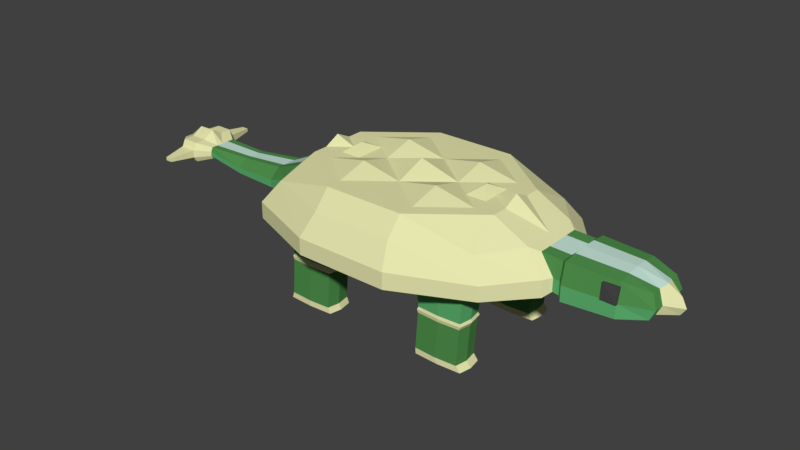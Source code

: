 # Source: Dinosaur_LH_Bone.blend  (saved by Blender 2.78.0; exported with 4.5.12 LTS)
import bpy
from mathutils import Matrix  # noqa: F401  (used for matrix-valued properties, if any)

bpy.ops.wm.read_factory_settings(use_empty=True)
scene = bpy.context.scene
scene.name = 'Scene'

# ---- collections
col_collection_1 = bpy.data.collections.new('Collection 1'); scene.collection.children.link(col_collection_1)

# ---- materials (node trees are filled in below, after node groups)
mat_bone_large_herbivore_bone = bpy.data.materials.new('Bone Large Herbivore Bone')
mat_bone_large_herbivore_bone.alpha_threshold = 0.0
mat_bone_large_herbivore_bone.use_transparent_shadow = False
mat_bone_large_herbivore_bone.diffuse_color = (0.8, 0.8, 0.432, 1.0)
mat_bone_large_herbivore_bone.roughness = 0.5
mat_bone_large_herbivore_bone.specular_intensity = 1.0
mat_green_hide_large_herbivore_bone = bpy.data.materials.new('Green Hide Large Herbivore Bone')
mat_green_hide_large_herbivore_bone.alpha_threshold = 0.0
mat_green_hide_large_herbivore_bone.use_transparent_shadow = False
mat_green_hide_large_herbivore_bone.diffuse_color = (0.08086, 0.281, 0.07478, 1.0)
mat_green_hide_large_herbivore_bone.roughness = 0.5
mat_green_hide_large_herbivore_bone.specular_intensity = 0.1
mat_green_hide_large_herbivore_bone.line_color = (0.0, 0.0, 0.0, 1.0)
mat_eyes_large_herbivore_bone = bpy.data.materials.new('Eyes Large Herbivore Bone')
mat_eyes_large_herbivore_bone.alpha_threshold = 0.0
mat_eyes_large_herbivore_bone.use_transparent_shadow = False
mat_eyes_large_herbivore_bone.diffuse_color = (0.06072, 0.06072, 0.06072, 1.0)
mat_eyes_large_herbivore_bone.roughness = 0.5
mat_paler_hide_large_herbivore_bone = bpy.data.materials.new('Paler Hide Large Herbivore Bone')
mat_paler_hide_large_herbivore_bone.alpha_threshold = 0.0
mat_paler_hide_large_herbivore_bone.use_transparent_shadow = False
mat_paler_hide_large_herbivore_bone.diffuse_color = (0.1126, 0.448, 0.1624, 1.0)
mat_paler_hide_large_herbivore_bone.roughness = 0.5
mat_paler_hide_large_herbivore_bone.specular_intensity = 0.1
mat_underbelly_stripe_small_herbivore = bpy.data.materials.new('Underbelly Stripe Small Herbivore')
mat_underbelly_stripe_small_herbivore.alpha_threshold = 0.0
mat_underbelly_stripe_small_herbivore.use_transparent_shadow = False
mat_underbelly_stripe_small_herbivore.diffuse_color = (0.5825, 0.8, 0.7083, 1.0)
mat_underbelly_stripe_small_herbivore.roughness = 0.5
mat_underbelly_stripe_small_herbivore.specular_intensity = 0.1

# ---- material node trees

# ---- world
world_world = bpy.data.worlds.new('World'); scene.world = world_world
world_world.color = (0.05088, 0.05088, 0.05088)
world_world.use_sun_shadow = False
world_world.sun_shadow_jitter_overblur = 0.0
world_world.cycles.sampling_method = 'MANUAL'

# ---- meshes
me_cube_003 = bpy.data.meshes.new('Cube.003')
me_cube_003.from_pydata([(-5.413, -3.811, 1.994), (-5.915, -3.828, 4.352), (-5.413, 3.811, 1.994), (-5.915, 3.828, 4.352), (5.413, -3.811, 1.994), (5.882, -3.706, 4.219), (5.413, 3.811, 1.994), (5.882, 3.706, 4.219), (-5.413, 2.233, 1.994), (-5.413, -2.233, 1.994), (-6.655, -1.733, 4.352), (-6.655, 1.733, 4.352), (5.413, -2.233, 1.994), (5.413, 2.233, 1.994), (7.433, 1.733, 4.352), (7.433, -1.733, 4.352), (2.718, 3.811, 1.994), (-2.718, 3.811, 1.994), (-2.218, 5.198, 4.352), (2.218, 5.198, 4.352), (-2.718, -3.811, 1.994), (2.718, -3.811, 1.994), (2.218, -5.198, 4.352), (-2.218, -5.198, 4.352), (-2.218, 1.733, 5.798), (2.218, 1.733, 5.798), (-2.218, -1.733, 5.798), (2.218, -1.733, 5.798), (2.718, 2.233, 1.994), (-2.718, 2.233, 1.994), (2.718, -2.233, 1.994), (-2.718, -2.233, 1.994), (-6.74, -4.418, 2.255), (-6.74, -4.418, 3.162), (-6.74, 4.418, 3.162), (-6.74, 4.418, 2.255), (6.613, 4.277, 3.164), (6.613, 4.277, 2.359), (6.613, -4.277, 3.164), (6.613, -4.277, 2.359), (8.458, 2.0, 3.162), (8.458, 2.0, 2.255), (8.458, -2.0, 3.162), (8.458, -2.0, 2.255), (-7.68, -2.0, 3.162), (-7.68, -2.0, 2.255), (-7.68, 2.0, 3.162), (-7.68, 2.0, 2.255), (2.56, -5.999, 3.162), (2.56, -5.999, 2.255), (-2.56, -5.999, 3.162), (-2.56, -5.999, 2.255), (-2.56, 5.999, 3.162), (-2.56, 5.999, 2.255), (2.56, 5.999, 3.162), (2.56, 5.999, 2.255), (-2.218, -3.465, 5.338), (2.218, 0.0, 5.338), (-4.437, 1.733, 5.338), (-2.218, 0.0, 5.338), (0.0, 1.733, 5.338), (2.218, 3.465, 5.338), (-4.437, -1.733, 5.338), (4.437, 1.733, 5.338), (-2.218, 3.465, 5.338), (0.0, -1.733, 5.338), (4.437, -1.733, 5.338), (2.218, -3.465, 5.338), (5.546, 1.733, 5.33), (-2.218, -4.332, 5.33), (-5.546, -1.733, 5.33), (-5.546, 1.733, 5.33), (2.218, -4.332, 5.33), (2.218, 4.332, 5.33), (5.546, -1.733, 5.33), (-2.218, 4.332, 5.33), (0.0, 8.225e-06, 5.973), (7.9, 1.372, 4.134), (7.9, -1.372, 4.134), (8.711, 1.583, 3.192), (8.711, 1.583, 2.474), (8.711, -1.583, 3.192), (8.711, -1.583, 2.474), (9.054, 1.372, 4.086), (9.054, -1.372, 4.086), (9.054, 1.583, 3.144), (9.054, 1.583, 2.426), (9.054, -1.583, 3.144), (9.054, -1.583, 2.426), (9.27, 1.585, 4.215), (9.27, -1.585, 4.215), (9.27, 1.83, 3.126), (9.27, 1.83, 2.296), (9.27, -1.83, 3.126), (9.27, -1.83, 2.296), (11.92, 1.455, 4.136), (11.92, -1.455, 4.136), (11.92, 1.68, 3.137), (11.92, 1.68, 2.375), (11.92, -1.68, 3.137), (11.92, -1.68, 2.375), (13.28, 1.038, 3.884), (13.28, -1.038, 3.884), (13.54, 1.198, 3.171), (13.28, 1.198, 2.628), (13.54, -1.198, 3.171), (13.28, -1.198, 2.628), (-6.655, 0.0, 1.74), (-6.655, 0.0, 4.352), (6.655, 0.0, 1.74), (7.433, 0.0, 4.352), (-2.218, 0.0, 1.74), (2.218, 0.0, 1.74), (-9.222, 1.413, 2.15), (-9.222, -1.413, 2.15), (8.458, 0.0, 2.255), (-5.546, 0.0, 5.761), (5.546, 0.0, 5.761), (-4.437, 0.0, 5.338), (4.437, 0.0, 5.338), (7.9, 0.0, 4.134), (8.711, 0.0, 2.474), (9.054, 0.0, 4.086), (9.054, 0.0, 2.426), (9.27, 0.0, 4.332), (9.27, 0.0, 2.296), (11.92, 0.0, 4.253), (11.92, 0.0, 2.375), (14.11, 0.0, 3.549), (14.11, 0.0, 2.65), (14.37, 0.0, 3.039), (-6.655, 0.8664, 4.352), (6.655, 0.8664, 1.74), (-9.222, 0.787, 3.117), (-9.222, 0.3935, 3.117), (-3.328, -0.8664, 5.338), (3.328, -0.8664, 5.338), (5.546, 0.8664, 5.33), (-4.437, 0.8664, 5.338), (-6.655, 0.8664, 1.74), (7.433, 0.8664, 4.352), (-2.218, 0.8664, 1.74), (2.218, 0.8664, 1.74), (8.458, 0.9998, 2.255), (-5.546, 0.8664, 5.33), (4.437, 0.8664, 5.338), (7.9, 0.6858, 4.134), (8.711, 0.7914, 2.474), (9.054, 0.6858, 4.086), (9.054, 0.7914, 2.426), (9.27, 0.7927, 4.294), (9.27, 0.9148, 2.296), (11.92, 0.7277, 4.215), (11.92, 0.8398, 2.375), (13.28, 0.519, 3.884), (13.28, 0.5989, 2.628), (13.54, 0.5989, 3.171), (-6.655, -0.8664, 1.74), (7.433, -0.8664, 4.352), (-2.218, -0.8664, 1.74), (2.218, -0.8664, 1.74), (8.458, -0.9998, 2.255), (-3.328, 0.8664, 5.338), (3.328, 0.8664, 5.338), (-5.546, -0.8664, 5.33), (4.437, -0.8664, 5.338), (7.9, -0.6858, 4.134), (8.711, -0.7914, 2.474), (9.054, -0.6858, 4.086), (9.054, -0.7914, 2.426), (9.27, -0.7927, 4.294), (9.27, -0.9148, 2.296), (11.92, -0.7277, 4.215), (11.92, -0.8398, 2.375), (13.28, -0.519, 3.884), (13.28, -0.5989, 2.628), (13.54, -0.5989, 3.171), (-6.655, -0.8664, 4.352), (6.655, -0.8664, 1.74), (-9.222, -0.787, 2.029), (-9.222, -0.3935, 2.029), (5.546, -0.8664, 5.33), (-4.437, -0.8664, 5.338), (3.882, 0.0, 5.77), (-3.882, 0.0, 5.77), (13.45, 0.0, 3.96), (13.33, 0.0, 2.537), (-6.7, -0.7912, 2.096), (-6.7, -1.582, 2.096), (-6.7, 0.7912, 4.25), (-6.7, 1.582, 4.25), (-7.636, -1.826, 2.335), (-7.636, 1.826, 2.335), (-6.7, 1.582, 2.096), (-6.7, -1.582, 4.25), (-7.636, -1.826, 3.163), (-7.636, 1.826, 3.163), (-11.95, 1.122, 2.054), (-11.95, -0.3125, 1.958), (-6.7, 0.7912, 2.096), (-6.7, 0.0, 2.096), (-6.7, -0.7912, 4.25), (-6.7, 0.0, 4.25), (-11.95, 0.625, 2.822), (-11.95, 0.3125, 2.822), (-11.95, -0.625, 1.958), (-11.95, -1.122, 2.054), (-9.222, 0.787, 2.029), (-9.222, -0.787, 3.117), (-9.222, -1.413, 2.568), (-9.222, 1.413, 2.568), (-14.58, 0.8797, 2.29), (-14.58, -0.8797, 2.29), (-9.222, 0.3935, 2.029), (-9.222, 4.8e-09, 2.029), (-9.222, -0.3935, 3.117), (-9.222, 4.8e-09, 3.117), (-14.58, 0.7623, 2.784), (-14.58, 0.3811, 2.784), (-14.58, -0.7623, 2.106), (-14.58, -0.3811, 2.106), (-11.95, 0.625, 1.958), (-11.95, -0.625, 2.822), (-11.95, -1.122, 2.386), (-11.95, 1.122, 2.386), (-11.95, 0.3125, 1.958), (-11.95, 3.813e-09, 1.958), (-11.95, -0.3125, 2.822), (-11.95, 3.813e-09, 2.822), (-14.58, 0.7623, 2.106), (-14.58, -0.7623, 2.784), (-14.58, -0.8797, 2.55), (-14.58, 0.8797, 2.55), (-16.31, 1.481, 2.184), (-16.31, -0.6416, 1.875), (-14.58, 0.3811, 2.106), (-14.58, 4.65e-09, 2.106), (-14.58, -0.3811, 2.784), (-14.58, 4.65e-09, 2.784), (-16.31, 1.283, 3.015), (-16.31, 0.6416, 3.015), (-16.31, -1.283, 1.875), (-16.31, -1.481, 2.184), (-15.38, -1.481, 2.184), (-15.38, -1.283, 1.875), (-15.38, 0.6416, 3.015), (-15.38, 1.283, 3.015), (-15.38, -0.6416, 1.875), (-15.38, 1.481, 2.184), (-15.38, 1.283, 1.875), (-15.38, -1.283, 3.015), (-15.38, -1.481, 2.622), (-15.38, 1.481, 2.622), (-17.14, 0.6456, 2.331), (-17.14, -0.6456, 2.331), (-15.38, 0.6416, 1.875), (-15.38, 7.827e-09, 1.875), (-15.38, -0.6416, 3.015), (-15.38, 7.827e-09, 3.391), (-17.14, 0.5594, 2.693), (-17.14, 0.2797, 2.693), (-17.14, -0.5594, 2.197), (-17.14, -0.2797, 2.197), (-16.31, 1.283, 1.875), (-16.31, -1.283, 3.015), (-16.31, -1.481, 2.622), (-16.31, 1.481, 2.622), (-16.31, 0.6416, 1.875), (-16.31, 7.827e-09, 1.875), (-16.31, -0.6416, 3.015), (-16.31, 7.827e-09, 3.391), (-17.14, 0.5594, 2.197), (-17.14, -0.5594, 2.693), (-17.14, -0.6456, 2.522), (-17.14, 0.6456, 2.522), (-17.14, 0.3228, 2.331), (-17.14, 0.3228, 2.522), (-17.14, 0.2797, 2.197), (-17.14, 3.412e-09, 2.197), (-17.14, -0.2797, 2.693), (-17.14, 3.412e-09, 2.693), (-17.14, -0.3228, 2.331), (-17.14, 3.412e-09, 2.331), (-17.14, -0.3228, 2.522), (-17.14, 3.412e-09, 2.522), (-15.65, -2.923, 2.495), (-15.65, -2.923, 2.311), (-15.65, 2.923, 2.495), (-15.65, 2.923, 2.311), (-16.04, 2.923, 2.311), (-16.04, 2.923, 2.495), (-16.04, -2.923, 2.311), (-16.04, -2.923, 2.495), (-15.84, 0.6416, 3.015), (-15.84, -0.6416, 3.015), (-15.84, 0.0, 3.015), (6.655, 1.733, 1.74), (5.882, 3.706, 2.127), (2.218, 5.198, 1.74), (2.218, 1.733, 1.74), (2.218, -5.198, 1.74), (5.882, -3.706, 2.127), (6.655, -1.733, 1.74), (2.218, -1.733, 1.74), (-6.655, -1.733, 1.74), (-5.915, -3.828, 1.994), (-2.218, -1.733, 1.74), (-2.218, -5.198, 1.74), (-2.218, 5.198, 1.74), (-5.915, 3.828, 1.994), (-6.655, 1.733, 1.74), (-2.218, 1.733, 1.74), (5.548, -3.055, 1.994), (2.584, -3.055, 1.994), (4.066, -3.889, 1.994), (4.066, -2.154, 1.994), (2.584, 3.055, 1.994), (5.548, 3.055, 1.994), (4.066, 2.154, 1.994), (4.066, 3.889, 1.994), (-4.066, -3.889, 1.994), (-4.066, -2.154, 1.994), (-5.548, -3.055, 1.994), (-2.584, -3.055, 1.994), (-5.548, 3.055, 1.994), (-2.584, 3.055, 1.994), (-4.066, 3.889, 1.994), (-4.066, 2.154, 1.994), (5.4, 3.051, 0.4293), (5.279, 3.732, 0.4293), (4.066, 3.803, 0.4293), (2.853, 3.732, 0.4293), (4.066, 2.241, 0.4293), (2.853, 2.312, 0.4293), (2.732, 3.051, 0.4293), (4.066, -3.803, 0.4293), (5.279, -3.732, 0.4293), (5.4, -3.051, 0.4293), (5.279, -2.312, 0.4293), (4.066, -2.241, 0.4293), (2.853, -2.312, 0.4293), (2.732, -3.051, 0.4293), (2.853, -3.732, 0.4293), (-5.4, -3.051, 0.4293), (-5.279, -3.732, 0.4293), (-4.066, -2.241, 0.4293), (-5.279, -2.312, 0.4293), (-4.066, -3.803, 0.4293), (-2.853, -3.732, 0.4293), (-2.732, -3.051, 0.4293), (-4.066, 3.803, 0.4293), (-5.279, 3.732, 0.4293), (-5.4, 3.051, 0.4293), (-5.279, 2.312, 0.4293), (-4.066, 2.241, 0.4293), (-2.732, 3.051, 0.4293), (-2.853, 2.312, 0.4293), (2.825, 3.732, 0.09687), (5.279, 2.312, 0.4293), (4.038, 3.803, 0.09687), (-2.853, -2.312, 0.4293), (5.251, 3.732, 0.09687), (-2.853, 3.732, 0.4293), (5.372, 3.051, 0.09687), (5.467, 3.053, 0.2868), (5.339, 3.767, 0.2868), (4.066, 3.842, 0.2868), (2.793, 3.767, 0.2868), (4.066, 2.202, 0.2868), (2.793, 2.276, 0.2868), (2.665, 3.053, 0.2868), (4.066, -3.842, 0.2868), (5.339, -3.767, 0.2868), (5.467, -3.053, 0.2868), (5.339, -2.276, 0.2868), (4.066, -2.202, 0.2868), (2.793, -2.276, 0.2868), (2.665, -3.053, 0.2868), (2.793, -3.767, 0.2868), (-5.467, -3.053, 0.2868), (-5.339, -3.767, 0.2868), (-4.066, -2.202, 0.2868), (-5.339, -2.276, 0.2868), (-4.066, -3.842, 0.2868), (-2.793, -3.767, 0.2868), (-2.665, -3.053, 0.2868), (-4.066, 3.842, 0.2868), (-5.339, 3.767, 0.2868), (-5.467, 3.053, 0.2868), (-5.339, 2.276, 0.2868), (-4.066, 2.202, 0.2868), (-2.665, 3.053, 0.2868), (-2.793, 2.276, 0.2868), (5.339, 2.276, 0.2868), (-2.793, -2.276, 0.2868), (-2.793, 3.767, 0.2868), (4.038, 2.241, 0.09687), (2.825, 2.312, 0.09687), (2.704, 3.051, 0.09687), (4.038, -3.803, 0.09687), (5.251, -3.732, 0.09687), (5.372, -3.051, 0.09687), (5.251, -2.312, 0.09687), (4.038, -2.241, 0.09687), (2.825, -2.312, 0.09687), (2.704, -3.051, 0.09687), (2.825, -3.732, 0.09687), (-5.428, -3.051, 0.09687), (-5.306, -3.732, 0.09687), (-4.094, -2.241, 0.09687), (-5.306, -2.312, 0.09687), (-4.094, -3.803, 0.09687), (-2.881, -3.732, 0.09687), (-2.76, -3.051, 0.09687), (-4.094, 3.803, 0.09687), (-5.306, 3.732, 0.09687), (-5.428, 3.051, 0.09687), (-5.306, 2.312, 0.09687), (-4.094, 2.241, 0.09687), (-2.76, 3.051, 0.09687), (-2.881, 2.312, 0.09687), (2.702, 3.732, -2.24), (5.251, 2.312, 0.09687), (4.028, 3.803, -2.24), (-2.881, -2.312, 0.09687), (5.354, 3.732, -2.24), (-2.881, 3.732, 0.09687), (5.487, 3.051, -2.24), (5.23, 3.051, -1.927), (5.109, 3.732, -1.927), (3.896, 3.803, -1.927), (2.684, 3.732, -1.927), (3.896, 2.241, -1.927), (2.684, 2.312, -1.927), (2.562, 3.051, -1.927), (3.896, -3.803, -1.927), (5.109, -3.732, -1.927), (5.23, -3.051, -1.927), (5.109, -2.312, -1.927), (3.896, -2.241, -1.927), (2.684, -2.312, -1.927), (2.562, -3.051, -1.927), (2.684, -3.732, -1.927), (-5.569, -3.051, -1.927), (-5.448, -3.732, -1.927), (-4.235, -2.241, -1.927), (-5.448, -2.312, -1.927), (-4.235, -3.803, -1.927), (-3.023, -3.732, -1.927), (-2.902, -3.051, -1.927), (-4.235, 3.803, -1.927), (-5.448, 3.732, -1.927), (-5.569, 3.051, -1.927), (-5.448, 2.312, -1.927), (-4.235, 2.241, -1.927), (-2.902, 3.051, -1.927), (-3.023, 2.312, -1.927), (5.109, 2.312, -1.927), (-3.023, -2.312, -1.927), (-3.023, 3.732, -1.927), (4.028, 2.241, -2.24), (2.702, 2.312, -2.24), (2.57, 3.051, -2.24), (4.028, -3.803, -2.24), (5.354, -3.732, -2.24), (5.487, -3.051, -2.24), (5.354, -2.312, -2.24), (4.028, -2.241, -2.24), (2.702, -2.312, -2.24), (2.57, -3.051, -2.24), (2.702, -3.732, -2.24), (-5.683, -3.051, -2.24), (-5.551, -3.732, -2.24), (-4.225, -2.241, -2.24), (-5.551, -2.312, -2.24), (-4.225, -3.803, -2.24), (-2.898, -3.732, -2.24), (-2.766, -3.051, -2.24), (-4.225, 3.803, -2.24), (-5.551, 3.732, -2.24), (-5.683, 3.051, -2.24), (-5.551, 2.312, -2.24), (-4.225, 2.241, -2.24), (-2.766, 3.051, -2.24), (-2.898, 2.312, -2.24), (4.028, -3.051, -2.24), (5.354, 2.312, -2.24), (4.028, 3.051, -2.24), (-2.898, -2.312, -2.24), (-4.225, -3.051, -2.24), (-2.898, 3.732, -2.24), (-4.225, 3.051, -2.24), (11.98, 1.583, 3.927), (11.98, 1.764, 3.107), (11.98, -1.583, 3.927), (11.98, -1.764, 3.107), (11.16, 1.65, 3.927), (11.16, 1.764, 3.107), (11.16, -1.65, 3.927), (11.16, -1.764, 3.107)], [], [(46, 11, 3, 34), (54, 19, 7, 36), (42, 15, 5, 38), (50, 23, 1, 33), (316, 16, 331, 334), (26, 62, 56), (18, 3, 75), (24, 58, 162, 59), (327, 8, 353, 354), (160, 178, 302, 303), (36, 7, 14, 40), (158, 15, 78, 166), (33, 1, 10, 44), (157, 304, 188, 187), (157, 159, 306, 304), (159, 160, 303, 306), (31, 323, 349, 360), (308, 298, 299, 311), (158, 181, 74, 15), (25, 60, 57), (7, 68, 14), (19, 18, 75, 73), (15, 74, 5), (27, 65, 67), (8, 324, 352, 353), (306, 303, 300, 307), (38, 5, 22, 48), (48, 22, 23, 50), (34, 3, 18, 52), (52, 18, 19, 54), (308, 53, 55, 298), (53, 52, 54, 55), (309, 35, 53, 308), (35, 34, 52, 53), (300, 49, 51, 307), (49, 48, 50, 51), (301, 39, 49, 300), (39, 38, 48, 49), (44, 10, 194, 195), (139, 107, 200, 199), (305, 32, 45, 304), (32, 33, 44, 45), (178, 161, 43, 302), (143, 41, 80, 147), (297, 37, 41, 296), (37, 36, 40, 41), (307, 51, 32, 305), (51, 50, 33, 32), (302, 43, 39, 301), (43, 42, 38, 39), (298, 55, 37, 297), (55, 54, 36, 37), (310, 47, 35, 309), (47, 46, 34, 35), (80, 79, 85, 86), (56, 62, 70, 69), (67, 66, 27), (64, 58, 24), (63, 61, 25), (67, 65, 56), (56, 65, 26), (59, 135, 62, 26), (184, 162, 138), (61, 60, 25), (60, 64, 24), (66, 136, 57, 27), (57, 163, 63, 25), (72, 74, 66, 67), (72, 69, 23, 22), (75, 71, 58, 64), (68, 73, 61, 63), (73, 75, 64, 61), (144, 71, 11, 131), (137, 68, 63, 145), (69, 70, 1), (57, 65, 27), (65, 57, 76), (76, 57, 60), (60, 24, 59), (59, 26, 65), (65, 76, 59), (59, 76, 60), (56, 69, 72, 67), (182, 164, 70, 62), (61, 64, 60), (183, 145, 163), (81, 82, 88, 87), (15, 42, 81, 78), (40, 14, 77, 79), (42, 43, 82, 81), (41, 40, 79, 80), (85, 83, 89, 91), (84, 87, 93, 90), (166, 78, 84, 168), (147, 80, 86, 149), (78, 81, 87, 84), (79, 77, 83, 85), (170, 90, 96, 172), (92, 91, 97, 98), (87, 88, 94, 93), (86, 85, 91, 92), (168, 84, 90, 170), (149, 86, 92, 151), (99, 100, 106, 105), (97, 95, 101, 103), (151, 92, 98, 153), (90, 93, 99, 96), (91, 89, 95, 97), (93, 94, 100, 99), (176, 174, 102, 105), (175, 176, 105, 106), (98, 97, 103, 104), (172, 96, 102, 174), (153, 98, 104, 155), (96, 99, 105, 102), (173, 127, 186, 175), (152, 126, 185, 154), (155, 156, 130, 129), (156, 154, 128, 130), (171, 125, 127, 173), (169, 123, 125, 171), (148, 122, 124, 150), (150, 124, 126, 152), (167, 121, 123, 169), (146, 120, 122, 148), (138, 144, 118), (181, 119, 165), (164, 108, 177), (161, 115, 121, 167), (132, 143, 115, 109), (10, 177, 201, 194), (47, 310, 193, 192), (140, 137, 110), (141, 142, 112, 111), (139, 141, 111, 107), (304, 45, 191, 188), (140, 110, 120, 146), (142, 132, 109, 112), (299, 296, 132, 142), (14, 140, 146, 77), (310, 311, 141, 139), (311, 299, 142, 141), (14, 68, 137, 140), (296, 41, 143, 132), (58, 71, 144, 138), (77, 146, 148, 83), (89, 150, 152, 95), (83, 148, 150, 89), (103, 101, 154, 156), (104, 103, 156, 155), (95, 152, 154, 101), (127, 153, 155, 186), (125, 151, 153, 127), (123, 149, 151, 125), (121, 147, 149, 123), (165, 119, 145, 183), (117, 137, 119), (116, 144, 108), (182, 184, 138, 118), (115, 143, 147, 121), (310, 139, 199, 193), (46, 47, 192, 196), (108, 131, 189, 202), (62, 135, 182), (66, 165, 136), (131, 11, 190, 189), (11, 46, 196, 190), (107, 157, 187, 200), (43, 161, 167, 82), (70, 164, 177, 10), (74, 181, 165, 66), (82, 167, 169, 88), (88, 169, 171, 94), (94, 171, 173, 100), (100, 173, 175, 106), (126, 172, 174, 185), (129, 130, 176, 175), (130, 128, 174, 176), (122, 168, 170, 124), (124, 170, 172, 126), (120, 166, 168, 122), (136, 183, 163), (118, 116, 164), (135, 162, 184), (109, 115, 161, 178), (110, 181, 158), (111, 112, 160, 159), (107, 111, 159, 157), (110, 158, 166, 120), (112, 109, 178, 160), (185, 174, 128), (154, 185, 128), (175, 186, 129), (186, 155, 129), (195, 194, 208, 209), (201, 202, 216, 215), (192, 193, 207, 113), (194, 201, 215, 208), (199, 200, 214, 213), (202, 189, 134, 216), (188, 191, 114, 179), (200, 187, 180, 214), (189, 190, 133, 134), (187, 188, 179, 180), (196, 192, 113, 210), (190, 196, 210, 133), (45, 44, 195, 191), (177, 108, 202, 201), (207, 213, 225, 221), (114, 209, 223, 206), (134, 133, 203, 204), (180, 179, 205, 198), (209, 208, 222, 223), (215, 216, 228, 227), (179, 114, 206, 205), (113, 207, 221, 197), (208, 215, 227, 222), (213, 214, 226, 225), (216, 134, 204, 228), (214, 180, 198, 226), (191, 195, 209, 114), (193, 199, 213, 207), (203, 224, 232, 217), (221, 225, 235, 229), (206, 223, 231, 212), (204, 203, 217, 218), (223, 222, 230, 231), (198, 205, 219, 220), (227, 228, 238, 237), (197, 221, 229, 211), (222, 227, 237, 230), (225, 226, 236, 235), (228, 204, 218, 238), (226, 198, 220, 236), (133, 210, 224, 203), (210, 113, 197, 224), (231, 230, 250, 251), (237, 238, 258, 257), (220, 219, 244, 247), (211, 229, 249, 248), (230, 237, 257, 250), (235, 236, 256, 255), (238, 218, 245, 258), (236, 220, 247, 256), (218, 217, 246, 245), (232, 211, 248, 252), (219, 212, 243, 244), (217, 232, 252, 246), (224, 197, 211, 232), (205, 206, 212, 219), (248, 249, 263, 233), (250, 257, 294, 269, 264), (255, 256, 268, 267), (258, 245, 293), (247, 244, 241, 234), (256, 247, 234, 268), (245, 246, 239, 240, 293), (244, 243, 242, 241), (266, 252, 287, 290), (246, 252, 266, 239), (249, 255, 267, 263), (251, 265, 292, 285), (212, 231, 251, 243), (229, 235, 255, 249), (242, 265, 273, 254), (241, 242, 254, 261), (265, 264, 272, 273), (269, 270, 280, 279), (233, 263, 271, 253), (264, 269, 279, 272), (267, 268, 278, 277), (270, 240, 260, 280), (268, 234, 262, 278), (240, 239, 259, 260), (234, 241, 261, 262), (266, 233, 253, 274), (257, 258, 294), (251, 250, 264, 265), (276, 260, 259, 274), (277, 275, 253, 271), (275, 276, 274, 253), (281, 283, 284, 282), (262, 281, 282, 278), (283, 279, 280, 284), (282, 284, 276, 275), (278, 282, 275, 277), (284, 280, 260, 276), (273, 272, 279, 283), (261, 254, 281, 262), (254, 273, 283, 281), (263, 267, 277, 271), (239, 266, 274, 259), (136, 165, 183), (163, 145, 63), (162, 135, 59), (138, 162, 58), (182, 135, 184), (164, 182, 118), (118, 144, 116), (108, 144, 131), (108, 164, 116), (287, 288, 289, 290), (110, 137, 117), (119, 137, 145), (119, 181, 117), (181, 110, 117), (163, 57, 136), (286, 285, 292, 291), (233, 266, 290, 289), (265, 242, 291, 292), (248, 233, 289, 288), (242, 243, 286, 291), (252, 248, 288, 287), (243, 251, 285, 286), (294, 270, 269), (270, 294, 295), (293, 240, 270), (270, 295, 293), (295, 294, 258), (293, 295, 258), (13, 317, 6, 297, 296), (6, 319, 16, 298, 297), (28, 318, 13, 296, 299), (16, 316, 28, 299, 298), (21, 314, 4, 301, 300), (4, 312, 12, 302, 301), (12, 315, 30, 303, 302), (30, 313, 21, 300, 303), (9, 322, 0, 305, 304), (31, 321, 9, 304, 306), (0, 320, 20, 307, 305), (20, 323, 31, 306, 307), (17, 326, 2, 309, 308), (2, 324, 8, 310, 309), (8, 327, 29, 311, 310), (29, 325, 17, 308, 311), (330, 329, 365, 366), (21, 313, 341, 342), (322, 9, 346, 343), (2, 326, 350, 351), (315, 12, 338, 339), (30, 315, 339, 340), (12, 312, 337, 338), (321, 31, 360, 345), (314, 21, 342, 335), (4, 314, 335, 336), (320, 0, 344, 347), (29, 327, 354, 356), (313, 30, 340, 341), (332, 333, 369, 368), (355, 356, 392, 391), (331, 330, 366, 367), (362, 355, 391, 395), (354, 353, 389, 390), (358, 332, 368, 393), (329, 328, 364, 365), (352, 351, 387, 388), (353, 352, 388, 389), (351, 350, 386, 387), (328, 358, 393, 364), (349, 348, 384, 385), (334, 331, 367, 370), (348, 347, 383, 384), (360, 349, 385, 394), (6, 317, 328, 329), (325, 29, 356, 355), (317, 13, 358, 328), (16, 319, 330, 331), (318, 28, 333, 332), (324, 2, 351, 352), (0, 322, 343, 344), (13, 318, 332, 358), (28, 316, 334, 333), (17, 325, 355, 362), (9, 321, 345, 346), (20, 320, 347, 348), (319, 6, 329, 330), (312, 4, 336, 337), (326, 17, 362, 350), (323, 20, 348, 349), (372, 371, 399, 400), (392, 390, 418, 420), (377, 376, 404, 405), (369, 370, 398, 397), (386, 395, 426, 414), (373, 372, 400, 401), (366, 365, 361, 359), (368, 369, 397, 396), (391, 392, 420, 419), (367, 366, 359, 357), (395, 391, 419, 426), (390, 389, 417, 418), (393, 368, 396, 422), (365, 364, 363, 361), (388, 387, 415, 416), (389, 388, 416, 417), (337, 336, 372, 373), (350, 362, 395, 386), (333, 334, 370, 369), (341, 340, 376, 377), (356, 354, 390, 392), (336, 335, 371, 372), (338, 337, 373, 374), (347, 344, 380, 383), (335, 342, 378, 371), (340, 339, 375, 376), (345, 360, 394, 381), (342, 341, 377, 378), (339, 338, 374, 375), (344, 343, 379, 380), (343, 346, 382, 379), (346, 345, 381, 382), (408, 407, 443, 444), (403, 402, 438, 439), (406, 405, 441, 442), (409, 424, 458, 445), (404, 403, 439, 440), (399, 406, 442, 435), (411, 408, 444, 447), (402, 401, 437, 438), (400, 399, 435, 436), (420, 418, 454, 456), (405, 404, 440, 441), (397, 398, 434, 433), (414, 426, 459, 450), (401, 400, 436, 437), (359, 361, 429, 430), (396, 397, 433, 432), (374, 373, 401, 402), (383, 380, 408, 411), (371, 378, 406, 399), (376, 375, 403, 404), (381, 394, 424, 409), (378, 377, 405, 406), (375, 374, 402, 403), (380, 379, 407, 408), (379, 382, 410, 407), (382, 381, 409, 410), (394, 385, 413, 424), (384, 383, 411, 412), (370, 367, 357, 398), (385, 384, 412, 413), (364, 393, 422, 363), (387, 386, 414, 415), (451, 450, 478, 479), (428, 457, 486, 427), (449, 448, 476, 477), (434, 431, 421, 462), (448, 447, 475, 476), (458, 449, 477, 488), (446, 445, 473, 474), (443, 446, 474, 471), (444, 443, 471, 472), (439, 438, 466, 467), (442, 441, 469, 470), (445, 458, 488, 473), (440, 439, 467, 468), (435, 442, 470, 463), (447, 444, 472, 475), (438, 437, 465, 466), (407, 410, 446, 443), (410, 409, 445, 446), (424, 413, 449, 458), (412, 411, 447, 448), (398, 357, 431, 434), (413, 412, 448, 449), (363, 422, 457, 428), (415, 414, 450, 451), (417, 416, 452, 453), (416, 415, 451, 452), (361, 363, 428, 429), (422, 396, 432, 457), (418, 417, 453, 454), (426, 419, 455, 459), (357, 359, 430, 431), (419, 420, 456, 455), (468, 467, 485, 469), (421, 423, 487, 462), (479, 478, 491, 480), (474, 473, 489, 471), (469, 485, 463, 470), (463, 485, 465, 464), (485, 467, 466, 465), (462, 487, 460, 461), (460, 487, 427, 486), (487, 423, 425, 427), (475, 489, 477, 476), (477, 489, 473, 488), (471, 489, 475, 472), (480, 491, 482, 481), (491, 478, 490, 483), (482, 491, 483, 484), (453, 452, 480, 481), (452, 451, 479, 480), (429, 428, 427, 425), (457, 432, 460, 486), (454, 453, 481, 482), (459, 455, 483, 490), (431, 430, 423, 421), (455, 456, 484, 483), (432, 433, 461, 460), (430, 429, 425, 423), (437, 436, 464, 465), (450, 459, 490, 478), (433, 434, 462, 461), (441, 440, 468, 469), (456, 454, 482, 484), (436, 435, 463, 464), (497, 493, 495, 499), (497, 496, 492, 493), (499, 498, 496, 497), (495, 494, 498, 499), (492, 496, 498, 494), (493, 492, 494, 495), (75, 3, 71), (71, 3, 11), (1, 70, 10), (1, 23, 69), (5, 74, 72), (72, 22, 5), (68, 7, 73), (73, 7, 19)])
me_cube_003.polygons.foreach_set('material_index', [0, 0, 0, 0, 3, 0, 0, 0, 3, 0, 0, 0, 0, 0, 0, 0, 3, 0, 0, 0, 0, 0, 0, 0, 3, 0, 0, 0, 0, 0, 0, 0, 0, 0, 0, 0, 0, 0, 0, 0, 0, 0, 0, 0, 0, 0, 0, 0, 0, 0, 0, 0, 0, 0, 3, 0, 0, 0, 0, 0, 0, 0, 0, 0, 0, 0, 0, 0, 0, 0, 0, 0, 0, 0, 0, 0, 0, 0, 0, 0, 0, 0, 0, 0, 0, 0, 3, 0, 0, 0, 0, 1, 1, 1, 3, 1, 1, 1, 3, 3, 1, 1, 3, 3, 1, 3, 1, 1, 3, 1, 3, 3, 1, 3, 1, 3, 4, 0, 0, 3, 3, 4, 4, 3, 4, 0, 0, 0, 0, 0, 0, 0, 0, 0, 0, 0, 0, 0, 0, 0, 0, 0, 0, 0, 0, 1, 1, 1, 1, 3, 1, 3, 3, 3, 3, 0, 0, 0, 0, 0, 0, 0, 0, 0, 0, 0, 0, 0, 0, 0, 0, 3, 3, 3, 3, 4, 0, 0, 4, 4, 4, 0, 0, 0, 0, 0, 0, 0, 0, 0, 0, 0, 0, 0, 1, 4, 3, 1, 3, 4, 3, 3, 1, 3, 3, 1, 0, 0, 3, 3, 1, 3, 1, 4, 3, 3, 1, 3, 4, 3, 3, 3, 1, 3, 3, 1, 1, 3, 4, 3, 1, 3, 4, 3, 1, 3, 0, 0, 0, 0, 0, 0, 0, 0, 0, 0, 0, 0, 3, 3, 0, 0, 0, 0, 0, 0, 0, 0, 0, 0, 0, 0, 0, 0, 0, 0, 0, 0, 0, 0, 0, 0, 0, 0, 0, 0, 0, 0, 0, 0, 0, 0, 0, 0, 0, 0, 0, 0, 0, 0, 0, 0, 0, 0, 0, 0, 0, 0, 0, 0, 0, 0, 0, 0, 0, 0, 0, 0, 0, 0, 0, 0, 0, 0, 0, 0, 0, 0, 0, 0, 0, 0, 0, 0, 0, 0, 0, 0, 0, 0, 0, 0, 0, 0, 0, 0, 0, 3, 3, 3, 3, 3, 3, 3, 3, 3, 3, 3, 3, 0, 0, 0, 0, 0, 0, 0, 0, 0, 0, 0, 0, 0, 0, 0, 3, 3, 3, 3, 3, 3, 3, 3, 3, 3, 3, 3, 3, 3, 3, 3, 0, 0, 0, 0, 0, 0, 0, 0, 0, 0, 0, 0, 0, 0, 0, 0, 0, 0, 0, 0, 0, 0, 0, 0, 0, 0, 0, 0, 0, 0, 0, 0, 1, 1, 1, 1, 1, 1, 1, 1, 1, 1, 1, 1, 1, 1, 1, 1, 0, 0, 0, 0, 0, 0, 0, 0, 0, 0, 0, 0, 0, 0, 0, 0, 0, 0, 0, 0, 0, 0, 0, 0, 0, 0, 0, 0, 0, 0, 0, 0, 1, 1, 1, 1, 1, 1, 1, 1, 1, 1, 1, 1, 1, 1, 1, 1, 0, 0, 0, 0, 0, 0, 0, 0, 0, 0, 0, 0, 0, 0, 0, 0, 0, 0, 0, 0, 0, 0, 0, 0, 0, 0, 0, 0, 0, 0, 0, 0, 2, 2, 2, 2, 2, 2, 0, 0, 0, 0, 0, 0, 0, 0])
me_cube_003.materials.append(mat_bone_large_herbivore_bone)
me_cube_003.materials.append(mat_green_hide_large_herbivore_bone)
me_cube_003.materials.append(mat_eyes_large_herbivore_bone)
me_cube_003.materials.append(mat_paler_hide_large_herbivore_bone)
me_cube_003.materials.append(mat_underbelly_stripe_small_herbivore)
me_cube_003.use_remesh_preserve_volume = False
me_cube_003.use_remesh_preserve_attributes = False
me_cube_003.use_mirror_vertex_groups = False
me_cube_003.update()
arm_armature = bpy.data.armatures.new('Armature')  # bones are not reproduced

# ---- objects
ob_large_herbivore_bone_armeture = bpy.data.objects.new('Large Herbivore Bone Armeture', arm_armature)
ob_large_herbivore_bone = bpy.data.objects.new('Large Herbivore Bone', me_cube_003)

# ---- transforms, parenting, visibility, modifiers, constraints
ob_large_herbivore_bone_armeture.location = (-4.484, 0.0, 4.219)
ob_large_herbivore_bone_armeture.rotation_euler = (-0.0, 1.571, 0.0)
ob_large_herbivore_bone_armeture.scale = (9.466, 9.466, 9.466)
ob_large_herbivore_bone_armeture.show_in_front = True
ob_large_herbivore_bone_armeture.lineart.crease_threshold = 0.0
ob_large_herbivore_bone.parent = ob_large_herbivore_bone_armeture
ob_large_herbivore_bone.matrix_parent_inverse = Matrix(((7.976e-09, 0.0, -0.1056, 0.4457), (0.0, 0.1056, 0.0, 0.0), (0.1056, 0.0, 7.976e-09, 0.4737), (0.0, 0.0, 0.0, 1.0)))
ob_large_herbivore_bone.location = (0.0, 0.0, 1.677)
ob_large_herbivore_bone.scale = (0.7337, 0.7337, 0.7337)
ob_large_herbivore_bone.lineart.crease_threshold = 0.0
_vg = ob_large_herbivore_bone.vertex_groups.new(name='Torso')
for _i, _w in zip([0, 1, 2, 3, 4, 5, 6, 7, 8, 9, 10, 11, 12, 13, 14, 15, 16, 17, 18, 19, 20, 21, 22, 23, 24, 25, 26, 27, 28, 29, 30, 31, 32, 33, 34, 35, 36, 37, 38, 39, 40, 41, 42, 43, 44, 45, 46, 47, 48, 49, 50, 51, 52, 53, 54, 55, 56, 57, 58, 59, 60, 61, 62, 63, 64, 65, 66, 67, 68, 69, 70, 71, 72, 73, 74, 75, 76, 77, 78, 79, 80, 81, 82, 83, 84, 85, 86, 87, 88, 91, 92, 93, 94, 107, 108, 109, 110, 111, 112, 113, 114, 115, 116, 117, 118, 119, 120, 121, 123, 131, 132, 133, 135, 136, 137, 138, 139, 140, 141, 142, 143, 144, 145, 146, 147, 149, 157, 158, 159, 160, 161, 162, 163, 164, 165, 166, 167, 169, 177, 178, 179, 181, 182, 183, 184, 187, 188, 189, 190, 191, 192, 193, 194, 195, 196, 199, 200, 201, 202, 207, 208, 209, 210, 296, 297, 298, 299, 300, 301, 302, 303, 304, 305, 306, 307, 308, 309, 310, 311, 312, 313, 314, 315, 316, 317, 318, 319, 320, 321, 322, 323, 324, 325, 326, 327, 333, 334, 338, 340, 341, 346, 349, 353, 355, 356, 358, 360, 369, 370, 374, 376, 377, 382, 385, 389, 391, 392, 394], [0.08578, 0.2444, 0.09219, 0.2539, 0.07087, 0.2085, 0.07351, 0.1997, 0.2494, 0.2455, 0.7203, 0.7316, 0.2406, 0.2412, 0.4517, 0.4391, 0.1344, 0.1334, 0.1635, 0.1508, 0.1365, 0.1312, 0.1591, 0.1553, 0.7953, 0.7841, 0.7911, 0.7876, 0.3226, 0.3321, 0.331, 0.3237, 0.1258, 0.1545, 0.1622, 0.1365, 0.1148, 0.09103, 0.1142, 0.09546, 0.1361, 0.1505, 0.1426, 0.1496, 0.47, 0.4464, 0.5066, 0.5089, 0.1054, 0.101, 0.1106, 0.1062, 0.11, 0.1051, 0.1059, 0.1019, 0.3927, 0.918, 0.8019, 0.9241, 0.8166, 0.3867, 0.7822, 0.7514, 0.403, 0.8164, 0.7627, 0.3956, 0.7399, 0.2606, 0.7954, 0.8025, 0.2627, 0.2555, 0.7374, 0.2681, 0.9132, 0.2026, 0.1991, 0.08084, 0.09118, 0.07486, 0.09124, 0.03273, 0.02943, 0.04944, 0.05022, 0.03223, 0.04896, 0.00987, 0.01317, 0.002428, 0.01042, 0.7202, 0.6415, 0.7826, 0.09202, 0.8773, 0.8785, 0.0531, 0.04211, 0.09571, 0.8868, 0.8179, 0.9149, 0.8817, 0.02328, 0.05066, 0.00335, 0.7705, 0.7125, 0.01466, 0.934, 0.9246, 0.7877, 0.8948, 0.6999, 0.1889, 0.8185, 0.8185, 0.1215, 0.8682, 0.8677, 0.07797, 0.06977, 0.02892, 0.6945, 0.1821, 0.8179, 0.8193, 0.1259, 0.9019, 0.9239, 0.8655, 0.8705, 0.08399, 0.07199, 0.02982, 0.7607, 0.7154, 0.006995, 0.7875, 0.8936, 0.914, 0.9218, 0.6463, 0.5864, 0.7441, 0.7375, 0.4037, 0.4888, 0.6109, 0.7195, 0.4236, 0.4646, 0.6476, 0.4821, 0.7282, 0.4622, 0.01863, 0.01265, 0.04775, 0.05269, 0.504, 0.08318, 0.09783, 0.6313, 0.0972, 0.07913, 0.5161, 0.6334, 0.5088, 0.1051, 0.6313, 0.1002, 0.09908, 0.1137, 0.5311, 0.633, 0.124, 0.2536, 0.02584, 0.2426, 0.253, 0.1247, 0.2402, 0.02806, 0.03841, 0.2417, 0.1374, 0.2544, 0.143, 0.2549, 0.0404, 0.2456, 0.04053, 0.02269, 0.01771, 0.04345, 0.02356, 0.01822, 0.02435, 0.01946, 0.02509, 0.04469, 0.01697, 0.04274, 0.01763, 0.003466, 0.000836, 0.01954, 0.003943, 0.0004875, 0.005245, 0.001479, 0.005651, 0.0211, 0.02037]): _vg.add([_i], _w, 'REPLACE')
_vg = ob_large_herbivore_bone.vertex_groups.new(name='Neck')
for _i, _w in zip([5, 7, 12, 13, 14, 15, 36, 37, 38, 39, 40, 41, 42, 43, 63, 66, 68, 74, 77, 78, 79, 80, 81, 82, 83, 84, 85, 86, 87, 88, 89, 90, 91, 92, 93, 94, 95, 96, 97, 98, 99, 100, 109, 110, 115, 117, 119, 120, 121, 122, 123, 124, 125, 126, 127, 132, 137, 140, 143, 145, 146, 147, 148, 149, 150, 151, 152, 153, 158, 161, 165, 166, 167, 168, 169, 170, 171, 172, 173, 178, 181, 183, 296, 297, 301, 302, 312, 317], [0.0619, 0.06065, 0.02432, 0.03083, 0.3531, 0.3661, 0.07215, 0.06309, 0.0699, 0.06119, 0.5406, 0.5262, 0.5196, 0.511, 0.04235, 0.04073, 0.08089, 0.08404, 0.5601, 0.5522, 0.4549, 0.4639, 0.439, 0.4514, 0.1767, 0.1675, 0.2714, 0.2743, 0.2753, 0.2677, 0.1132, 0.1097, 0.1608, 0.1735, 0.1609, 0.1729, 0.02223, 0.02061, 0.01324, 0.04272, 0.01255, 0.04387, 0.08514, 0.8556, 0.7038, 0.1139, 0.05576, 0.8464, 0.5942, 0.1121, 0.2702, 0.05332, 0.1273, 0.01377, 0.0492, 0.09197, 0.123, 0.7085, 0.5974, 0.03845, 0.7511, 0.5168, 0.1446, 0.2838, 0.08008, 0.1661, 0.01688, 0.05032, 0.7145, 0.5898, 0.03837, 0.7417, 0.5115, 0.1417, 0.2822, 0.07734, 0.1649, 0.01641, 0.05013, 0.08942, 0.1239, 0.004883, 0.1047, 0.01423, 0.01571, 0.09742, 0.004928, 0.006793]): _vg.add([_i], _w, 'REPLACE')
_vg = ob_large_herbivore_bone.vertex_groups.new(name='Head')
for _i, _w in zip([14, 15, 38, 40, 41, 42, 43, 77, 78, 79, 80, 81, 82, 83, 84, 85, 86, 87, 88, 89, 90, 91, 92, 93, 94, 95, 96, 97, 98, 99, 100, 101, 102, 103, 104, 105, 106, 109, 110, 115, 120, 121, 122, 123, 124, 125, 126, 127, 128, 129, 130, 132, 140, 143, 146, 147, 148, 149, 150, 151, 152, 153, 154, 155, 156, 158, 161, 166, 167, 168, 169, 170, 171, 172, 173, 174, 175, 176, 178, 185, 186, 296, 302, 492, 493, 494, 495, 496, 497, 498, 499], [0.08259, 0.08068, 0.0002298, 0.2154, 0.191, 0.2305, 0.2048, 0.1788, 0.1912, 0.4096, 0.3791, 0.4313, 0.3862, 0.7642, 0.7762, 0.6465, 0.6417, 0.6486, 0.6455, 0.8515, 0.8553, 0.7904, 0.7742, 0.793, 0.7752, 1.0, 1.0, 1.0, 1.0, 1.0, 1.0, 1.0, 1.0, 1.0, 0.9843, 1.0, 1.0, 0.003979, 0.02434, 0.1752, 0.109, 0.3401, 0.8748, 0.6934, 0.937, 0.8511, 1.0, 1.0, 1.0, 1.0, 1.0, 0.01392, 0.06384, 0.2266, 0.1518, 0.3821, 0.8286, 0.6572, 0.9007, 0.7965, 1.0, 1.0, 1.0, 1.0, 1.0, 0.06533, 0.2292, 0.1536, 0.3886, 0.8301, 0.6602, 0.9043, 0.7969, 1.0, 1.0, 0.9943, 1.0, 1.0, 0.01491, 0.9968, 0.9949, 0.02492, 0.02495, 1.0, 1.0, 1.0, 1.0, 1.0, 1.0, 1.0, 1.0]): _vg.add([_i], _w, 'REPLACE')
_vg = ob_large_herbivore_bone.vertex_groups.new(name='Tail I')
for _i, _w in zip([1, 3, 8, 9, 10, 11, 32, 33, 34, 35, 44, 45, 46, 47, 70, 71, 107, 108, 113, 114, 116, 118, 131, 133, 134, 139, 144, 157, 164, 177, 179, 180, 187, 188, 189, 190, 191, 192, 193, 194, 195, 196, 199, 200, 201, 202, 207, 208, 209, 210, 213, 214, 215, 216, 224, 304, 305, 310, 322], [0.01684, 0.01166, 0.01494, 0.02999, 0.1275, 0.1165, 0.03569, 0.04621, 0.02595, 0.01792, 0.3162, 0.2712, 0.2623, 0.1858, 0.03244, 0.02842, 0.1348, 0.3336, 0.5785, 0.5753, 0.05545, 0.003179, 0.1747, 0.9032, 0.9517, 0.09843, 0.05641, 0.106, 0.05769, 0.1821, 0.1899, 0.07424, 0.1614, 0.155, 0.2073, 0.1359, 0.3303, 0.2117, 0.1378, 0.1505, 0.3893, 0.3301, 0.1577, 0.3578, 0.221, 0.5148, 0.179, 0.9014, 0.7311, 0.7341, 0.07046, 0.02393, 0.9517, 0.9735, 0.0009137, 0.1036, 0.01223, 0.08638, 0.006457]): _vg.add([_i], _w, 'REPLACE')
_vg = ob_large_herbivore_bone.vertex_groups.new(name='Tail II')
for _i, _w in zip([44, 45, 46, 47, 107, 113, 114, 133, 134, 139, 157, 179, 180, 187, 188, 191, 192, 195, 196, 197, 198, 199, 200, 203, 204, 205, 206, 207, 208, 209, 210, 211, 212, 213, 214, 215, 217, 219, 221, 222, 223, 224, 225, 226, 227, 228, 229, 230, 231, 232], [0.03804, 0.06821, 0.06321, 0.09136, 0.01935, 0.3465, 0.3592, 0.057, 0.007682, 0.01621, 0.01459, 0.7727, 0.9045, 0.06866, 0.006416, 0.0913, 0.1254, 0.04603, 0.06975, 0.9524, 0.9832, 0.06924, 0.07562, 0.9592, 0.9724, 0.9714, 0.9557, 0.7747, 0.05682, 0.2006, 0.19, 0.01639, 0.01823, 0.9057, 0.9497, 0.006544, 0.004996, 0.01272, 0.9726, 0.9598, 0.9477, 0.9455, 0.9838, 0.9892, 0.9726, 0.9802, 0.01467, 0.004169, 0.01327, 0.01322]): _vg.add([_i], _w, 'REPLACE')
_vg = ob_large_herbivore_bone.vertex_groups.new(name='Tail III')
_vg = ob_large_herbivore_bone.vertex_groups.new(name='Tail Club')
for _i, _w in zip([211, 212, 217, 218, 219, 220, 223, 224, 229, 230, 231, 232, 233, 234, 235, 236, 237, 238, 239, 240, 241, 242, 243, 244, 245, 246, 247, 248, 249, 250, 251, 252, 253, 254, 255, 256, 257, 258, 259, 260, 261, 262, 263, 264, 265, 266, 267, 268, 269, 270, 271, 272, 273, 274, 275, 276, 277, 278, 279, 280, 281, 282, 283, 284, 285, 286, 287, 288, 289, 290, 291, 292, 293, 294, 295], [0.9661, 0.9652, 0.9719, 0.9818, 0.9682, 0.9788, 0.002698, 0.003195, 0.9671, 0.9723, 0.9677, 0.9677, 0.9976, 0.9988, 0.979, 0.9884, 0.9831, 0.9925, 0.998, 0.9992, 0.9978, 0.9976, 0.9941, 0.9931, 0.9954, 0.9937, 0.9948, 0.9945, 0.9939, 0.9945, 0.9945, 0.9943, 0.9996, 0.9996, 0.9944, 0.9975, 0.9953, 0.9976, 0.9997, 0.9999, 0.9997, 0.9999, 0.9979, 0.9982, 0.9977, 0.9977, 0.9987, 0.9995, 0.9991, 0.9996, 0.9997, 0.9997, 0.9997, 0.9997, 0.9999, 0.9999, 0.9999, 0.9999, 0.9999, 1.0, 0.9999, 1.0, 0.9999, 1.0, 0.9967, 0.9967, 0.9967, 0.9967, 0.9969, 0.9969, 0.9968, 0.9969, 0.9979, 0.9979, 0.9993]): _vg.add([_i], _w, 'REPLACE')
_vg = ob_large_herbivore_bone.vertex_groups.new(name='Leg FR I')
for _i, _w in zip([1, 3, 4, 5, 7, 10, 11, 12, 15, 18, 19, 20, 21, 22, 23, 24, 25, 26, 27, 30, 31, 32, 33, 34, 36, 38, 39, 42, 43, 44, 45, 46, 48, 49, 50, 51, 52, 54, 56, 57, 58, 59, 60, 61, 62, 63, 64, 65, 66, 67, 68, 69, 70, 71, 72, 73, 74, 75, 76, 78, 81, 82, 83, 84, 87, 88, 89, 90, 91, 93, 94, 108, 109, 110, 112, 114, 115, 116, 117, 118, 119, 120, 122, 124, 131, 133, 134, 135, 136, 137, 138, 140, 144, 145, 146, 148, 150, 158, 160, 161, 162, 163, 164, 165, 166, 167, 168, 170, 177, 178, 181, 182, 183, 184, 189, 190, 191, 194, 195, 196, 201, 202, 208, 209, 210, 215, 216, 300, 301, 302, 303, 306, 307, 312, 313, 314, 315, 320, 323, 335, 336, 337, 338, 339, 340, 341, 342, 343, 344, 347, 348, 371, 372, 373, 374, 375, 376, 377, 378, 379, 380, 383, 384, 388, 399, 400, 401, 402, 403, 404, 405, 406, 408, 411, 412, 413, 416, 417, 424, 436, 438, 443, 444, 448, 458, 471, 472, 475, 477, 488], [0.0, 0.0, 0.8517, 0.0, 0.0, 0.0, 0.0, 0.6435, 0.0, 0.0, 0.0, 0.0, 0.7179, 0.0, 0.0, 0.0, 0.0, 0.0, 0.0, 0.5641, 0.0, 0.0, 0.0, 0.0, 0.0, 0.0, 0.0, 0.0, 0.0, 0.0, 0.0, 0.0, 0.0, 0.0, 0.0, 0.0, 0.0, 0.0, 0.0, 0.0, 0.0, 0.0, 0.0, 0.0, 0.0, 0.0, 0.0, 0.0, 0.0, 0.0, 0.0, 0.0, 0.0, 0.0, 0.0, 0.0, 0.0, 0.0, 0.0, 0.0, 0.0, 0.0, 0.0, 0.0, 0.0, 0.0, 0.0, 0.0, 0.0, 0.0, 0.0, 0.0, 0.0, 0.0, 0.0471, 0.0, 0.0, 0.0, 0.0, 0.0, 0.0, 0.0, 0.0, 0.0, 0.0, 0.0, 0.0, 0.0, 0.0, 0.0, 0.0, 0.0, 0.0, 0.0, 0.0, 0.0, 0.0, 0.0, 0.0, 0.0, 0.0, 0.0, 0.0, 0.0, 0.0, 0.0, 0.0, 0.0, 0.0, 0.0, 0.0, 0.0, 0.0, 0.0, 0.0, 0.0, 0.0, 0.0, 0.0, 0.0, 0.0, 0.0, 0.0, 0.0, 0.0, 0.0, 0.0, 0.0, 0.0, 0.0, 0.0, 0.0, 0.0, 0.7923, 0.6186, 0.8949, 0.6796, 0.0, 0.0, 0.7662, 0.8057, 0.788, 0.5427, 0.7337, 0.5407, 0.4903, 0.3079, 0.0, 0.0, 0.0, 0.0, 0.5801, 0.7652, 0.7804, 0.5967, 0.5666, 0.4088, 0.36, 0.2425, 0.0, 0.0, 0.0, 0.0, 0.0, 0.2504, 0.723, 0.7637, 0.6526, 0.2573, 0.2654, 0.2282, 0.1818, 0.0, 0.0, 0.0, 0.0, 0.0, 0.0, 0.0, 0.009678, 0.003302, 0.0, 0.0, 0.0, 0.0, 0.0, 0.0, 0.0, 0.0, 0.0]): _vg.add([_i], _w, 'REPLACE')
_vg = ob_large_herbivore_bone.vertex_groups.new(name=' Leg FR II')
for _i, _w in zip([4, 12, 21, 30, 49, 300, 303, 312, 313, 314, 315, 335, 336, 337, 338, 339, 340, 341, 342, 371, 372, 373, 374, 375, 376, 377, 378, 399, 400, 401, 402, 403, 404, 405, 406, 435, 436, 438, 439, 440, 441, 442, 463, 464, 467, 468, 469, 470], [0.007224, 0.05179, 0.09275, 0.07336, 0.02018, 0.05158, 0.01721, 0.02086, 0.08137, 0.02156, 0.03598, 0.2179, 0.1301, 0.1378, 0.3703, 0.2273, 0.3794, 0.4397, 0.637, 0.4022, 0.1546, 0.1328, 0.3076, 0.3933, 0.5127, 0.5707, 0.6989, 0.7276, 0.1758, 0.1261, 0.2381, 0.6968, 0.6552, 0.6987, 0.7539, 0.753, 0.0704, 0.05751, 0.4353, 0.4967, 0.5074, 0.54, 0.2908, 0.02632, 0.1945, 0.4656, 0.474, 0.5128]): _vg.add([_i], _w, 'REPLACE')
_vg = ob_large_herbivore_bone.vertex_groups.new(name='Leg FL I')
for _i, _w in zip([2, 3, 6, 7, 13, 14, 16, 17, 18, 19, 24, 25, 28, 34, 35, 36, 37, 40, 41, 46, 52, 53, 54, 55, 57, 60, 61, 63, 64, 68, 73, 75, 77, 79, 80, 82, 85, 86, 91, 92, 94, 97, 100, 106, 109, 111, 112, 113, 117, 119, 121, 125, 127, 132, 137, 140, 141, 142, 143, 145, 147, 151, 153, 159, 161, 163, 167, 171, 173, 183, 192, 196, 296, 297, 298, 299, 308, 309, 311, 316, 317, 318, 319, 324, 325, 326, 327, 328, 329, 330, 331, 332, 333, 334, 350, 351, 353, 357, 358, 359, 361, 362, 363, 364, 365, 366, 367, 368, 369, 370, 386, 387, 389, 393, 395, 396, 397, 398, 414, 417, 419, 422, 426, 450, 451, 452, 455, 456, 457, 459, 478, 479, 480, 482, 483, 484, 490, 493, 496, 497], [0.0, 0.0, 0.8347, 0.0, 0.6556, 0.1053, 0.7302, 0.0, 0.0, 0.0, 0.009871, 0.0, 0.5508, 0.0, 0.0, 0.0, 0.0, 0.0, 0.0, 0.0, 0.0, 0.0, 0.0, 0.0, 0.01082, 0.0, 0.0, 0.0, 0.0, 0.0, 0.0, 0.0, 0.05544, 0.0, 0.0, 0.0, 0.01101, 0.01188, 0.0, 0.0, 0.0, 0.0, 0.0, 0.0, 0.04935, 0.0, 0.04633, 0.0, 0.006078, 0.003837, 0.0, 0.0, 0.0, 0.0, 0.0, 0.01945, 0.0, 0.0, 0.0, 0.0, 0.0, 0.0, 0.0, 0.0, 0.0, 0.0, 0.0, 0.0, 0.0, 0.001105, 0.0, 0.0, 0.0, 0.0, 0.0, 0.0, 0.0, 0.0, 0.0, 0.6207, 0.789, 0.6782, 0.8934, 0.0, 0.0, 0.0, 0.0, 0.7815, 0.5691, 0.7676, 0.5627, 0.7014, 0.2777, 0.493, 0.0, 0.0, 0.0, 0.269, 0.7723, 0.2468, 0.6636, 0.0, 0.7599, 0.7749, 0.6164, 0.5846, 0.422, 0.5005, 0.2212, 0.3619, 0.0, 0.0, 0.0, 0.7404, 0.0, 0.2364, 0.1697, 0.2286, 0.0, 0.0, 0.0, 0.7082, 0.0, 0.0, 0.0, 0.0, 0.0, 0.0, 0.01453, 0.0, 0.0, 0.0, 0.0, 0.0, 0.0, 0.0, 0.0, 0.0, 0.0, 0.0]): _vg.add([_i], _w, 'REPLACE')
_vg = ob_large_herbivore_bone.vertex_groups.new(name='Leg FL II')
for _i, _w in zip([6, 13, 16, 28, 55, 297, 298, 299, 316, 317, 318, 319, 328, 329, 330, 331, 332, 333, 334, 357, 358, 359, 361, 363, 364, 365, 366, 367, 368, 369, 370, 393, 396, 397, 398, 421, 422, 423, 429, 430, 431, 432, 433, 434, 457, 460, 461, 462, 486], [0.03802, 0.02034, 0.07514, 0.09561, 0.01268, 0.02391, 0.03965, 0.02745, 0.07923, 0.024, 0.04097, 0.02174, 0.1437, 0.3669, 0.2128, 0.3779, 0.2619, 0.6437, 0.4358, 0.6598, 0.1398, 0.7163, 0.2366, 0.1295, 0.1379, 0.3048, 0.3894, 0.5143, 0.4646, 0.7011, 0.5671, 0.1622, 0.7203, 0.7515, 0.696, 0.4626, 0.1803, 0.1886, 0.05312, 0.4407, 0.4951, 0.4427, 0.497, 0.4969, 0.0488, 0.183, 0.472, 0.464, 0.005711]): _vg.add([_i], _w, 'REPLACE')
_vg = ob_large_herbivore_bone.vertex_groups.new(name='Leg RR I')
for _i, _w in zip([0, 1, 5, 7, 9, 10, 14, 15, 20, 21, 22, 23, 25, 26, 27, 31, 32, 33, 38, 40, 44, 45, 48, 49, 50, 51, 56, 57, 59, 60, 61, 62, 65, 66, 67, 68, 69, 70, 72, 73, 74, 76, 77, 78, 79, 80, 83, 84, 85, 86, 87, 89, 90, 91, 92, 93, 95, 96, 97, 98, 99, 100, 102, 105, 107, 110, 111, 116, 117, 118, 119, 120, 122, 124, 126, 135, 136, 137, 139, 140, 141, 145, 146, 148, 150, 152, 154, 157, 158, 159, 163, 164, 165, 166, 168, 170, 172, 174, 177, 181, 182, 185, 187, 188, 191, 194, 195, 199, 200, 201, 300, 304, 305, 306, 307, 313, 320, 321, 322, 323, 343, 344, 345, 346, 347, 348, 349, 360, 379, 380, 381, 382, 383, 384, 385, 394, 407, 408, 409, 410, 411, 412, 413, 424, 448, 450, 452, 453, 458, 459, 478, 480, 481, 482, 483, 484, 490, 491, 494, 495, 496, 497, 498, 499], [0.7958, 0.02291, 0.0, 0.0, 0.6262, 0.0, 0.0, 0.0, 0.7639, 0.04548, 0.0, 0.0, 0.0, 0.0, 0.0, 0.5864, 0.0, 0.0, 0.0, 0.0, 0.0, 0.0, 0.0, 0.0, 0.0, 0.0, 0.0, 0.0, 0.01309, 0.0, 0.0, 0.0, 0.0, 0.0, 0.0, 0.0, 0.0, 0.0, 0.0, 0.0, 0.0, 0.0, 0.0, 0.0, 0.0, 0.0, 0.0, 0.0, 0.0, 0.0, 0.0, 0.0, 0.0, 0.0, 0.0, 0.0, 0.0, 0.0, 0.0, 0.0, 0.0, 0.0, 0.0, 0.0, 0.0, 0.0, 0.0, 0.0, 0.0, 0.0009333, 0.0, 0.0, 0.0, 0.0, 0.0, 0.0, 0.0, 0.0, 0.0, 0.0, 0.0, 0.0, 0.0, 0.0, 0.0, 0.0, 0.0, 0.0, 0.0, 0.0, 0.0, 0.0, 0.0, 0.0, 0.0, 0.0, 0.0, 0.0, 0.0, 0.0, 0.0, 0.0, 0.0, 0.0, 0.0, 0.0, 0.0, 0.0, 0.0, 0.0, 0.0, 0.0, 0.0, 0.0, 0.0, 0.02253, 0.879, 0.6806, 0.7344, 0.6578, 0.506, 0.3167, 0.7337, 0.5521, 0.7649, 0.7904, 0.7696, 0.5341, 0.3699, 0.2487, 0.5665, 0.4165, 0.5789, 0.7532, 0.7663, 0.5887, 0.2324, 0.1847, 0.257, 0.2689, 0.2497, 0.7145, 0.7543, 0.6459, 0.01029, 0.0, 0.0, 0.0, 0.004975, 0.0, 0.0, 0.0, 0.0, 0.0, 0.0, 0.0, 0.0, 0.0, 0.0, 0.0, 0.0, 0.0, 0.0, 0.0]): _vg.add([_i], _w, 'REPLACE')
_vg = ob_large_herbivore_bone.vertex_groups.new(name='Leg RR II')
for _i, _w in zip([0, 9, 20, 31, 32, 33, 304, 305, 320, 321, 322, 323, 343, 344, 345, 346, 347, 348, 349, 360, 379, 380, 381, 382, 383, 384, 385, 394, 407, 408, 409, 410, 411, 412, 413, 424, 443, 444, 445, 446, 447, 448, 458, 471, 472, 473, 474, 475, 476, 488, 489], [0.07991, 0.06754, 0.02277, 0.05638, 0.04237, 0.00298, 0.01282, 0.08018, 0.03979, 0.03692, 0.08464, 0.02534, 0.4399, 0.6398, 0.2281, 0.3792, 0.2199, 0.133, 0.1399, 0.3696, 0.5729, 0.7027, 0.3951, 0.5146, 0.4052, 0.1573, 0.1351, 0.3084, 0.7028, 0.7589, 0.7002, 0.6594, 0.7324, 0.1793, 0.1287, 0.2407, 0.5153, 0.5622, 0.5029, 0.5094, 0.8422, 0.09388, 0.07027, 0.4788, 0.5373, 0.5833, 0.4957, 0.7096, 0.07704, 0.05854, 0.04618]): _vg.add([_i], _w, 'REPLACE')
_vg = ob_large_herbivore_bone.vertex_groups.new(name='Leg RL I')
for _i, _w in zip([2, 3, 7, 8, 11, 14, 15, 16, 17, 18, 19, 22, 24, 25, 29, 34, 35, 36, 37, 40, 42, 46, 47, 52, 53, 54, 55, 57, 58, 59, 60, 61, 63, 64, 65, 66, 67, 68, 71, 72, 73, 74, 75, 76, 77, 78, 79, 80, 81, 83, 85, 86, 89, 91, 92, 107, 108, 110, 111, 113, 116, 117, 118, 119, 120, 122, 124, 131, 137, 138, 139, 140, 141, 144, 145, 146, 148, 150, 158, 162, 163, 165, 166, 181, 183, 184, 189, 190, 192, 193, 196, 197, 199, 200, 210, 221, 224, 298, 308, 309, 310, 311, 316, 324, 325, 326, 327, 350, 351, 352, 353, 354, 355, 356, 362, 386, 387, 388, 389, 390, 391, 392, 395, 414, 415, 416, 417, 418, 419, 420, 426, 456], [0.811, 0.0, 0.0, 0.6097, 0.0, 0.0, 0.0, 0.04957, 0.7513, 0.0, 0.0, 0.0, 0.0, 0.0, 0.596, 0.0, 0.0, 0.0, 0.0, 0.0, 0.0, 0.0, 0.0, 0.0, 0.0, 0.0, 0.0, 0.0, 0.0, 0.0, 0.0, 0.0, 0.0, 0.0, 0.0, 0.0, 0.0, 0.0, 0.0, 0.0, 0.0, 0.0, 0.0, 0.0, 0.0, 0.0, 0.0, 0.0, 0.0, 0.0, 0.0, 0.0, 0.0, 0.0, 0.0, 0.04855, 0.0, 0.0, 0.0, 0.0, 0.0, 0.0, 0.0, 0.0, 0.0, 0.0, 0.0, 0.0, 0.0, 0.0, 0.0, 0.0, 0.0, 0.0, 0.0, 0.0, 0.0, 0.0, 0.0, 0.0, 0.0, 0.0, 0.0, 0.0, 0.0, 0.0, 0.0, 0.0, 0.0, 0.0, 0.0, 0.0, 0.0, 0.02557, 0.0, 0.0, 0.0, 0.0, 0.0, 0.0, 0.0, 0.0, 0.02319, 0.7352, 0.6542, 0.883, 0.6743, 0.7667, 0.5759, 0.5088, 0.285, 0.7008, 0.7632, 0.7599, 0.5579, 0.584, 0.4308, 0.3719, 0.2264, 0.4999, 0.7608, 0.7305, 0.6065, 0.2463, 0.2729, 0.2329, 0.1722, 0.2359, 0.7505, 0.7007, 0.656, 0.01526]): _vg.add([_i], _w, 'REPLACE')
_vg = ob_large_herbivore_bone.vertex_groups.new(name='Leg RL II')
for _i, _w in zip([2, 8, 17, 29, 35, 308, 309, 310, 324, 325, 326, 327, 350, 351, 352, 353, 354, 355, 356, 362, 386, 387, 388, 389, 390, 391, 392, 395, 414, 415, 416, 417, 418, 419, 420, 426, 450, 451, 452, 453, 454, 456, 459, 478, 479, 480, 481, 482, 484, 491], [0.06383, 0.08844, 0.054, 0.0253, 0.02279, 0.009873, 0.06458, 0.02732, 0.08427, 0.03198, 0.03168, 0.04819, 0.2131, 0.3759, 0.4353, 0.6464, 0.2633, 0.1456, 0.142, 0.366, 0.3897, 0.514, 0.5683, 0.7045, 0.4666, 0.1399, 0.1644, 0.305, 0.7167, 0.6611, 0.6987, 0.7556, 0.7238, 0.1317, 0.1834, 0.238, 0.4415, 0.487, 0.4984, 0.5127, 0.5013, 0.06967, 0.05115, 0.1933, 0.4646, 0.4636, 0.5048, 0.5668, 0.06298, 0.0093]): _vg.add([_i], _w, 'REPLACE')
_vg = ob_large_herbivore_bone.vertex_groups.new(name='Foot FR')
for _i, _w in zip([336, 337, 338, 340, 341, 372, 373, 374, 376, 377, 378, 400, 401, 402, 403, 404, 405, 406, 435, 436, 437, 438, 439, 440, 441, 442, 463, 464, 465, 466, 467, 468, 469, 470, 485], [0.03873, 0.04301, 0.04023, 0.006872, 0.004007, 0.06472, 0.06579, 0.06411, 0.03007, 0.02545, 0.02026, 0.09126, 0.09702, 0.09085, 0.02504, 0.0562, 0.05334, 0.04847, 0.2358, 0.8993, 0.9909, 0.9151, 0.555, 0.4832, 0.4753, 0.445, 0.7028, 0.9487, 0.9958, 0.9805, 0.8006, 0.5222, 0.5166, 0.477, 0.9803]): _vg.add([_i], _w, 'REPLACE')
_vg = ob_large_herbivore_bone.vertex_groups.new(name='Foot FL')
for _i, _w in zip([328, 329, 331, 333, 334, 357, 358, 359, 361, 363, 364, 365, 367, 369, 370, 393, 396, 397, 398, 421, 422, 423, 425, 427, 428, 429, 430, 431, 432, 433, 434, 457, 460, 461, 462, 486, 487], [0.04334, 0.03822, 0.006101, 0.007248, 0.006858, 0.05579, 0.04177, 0.01775, 0.08973, 0.09725, 0.06597, 0.06312, 0.02932, 0.03039, 0.02907, 0.066, 0.02127, 0.05626, 0.05571, 0.5259, 0.09321, 0.8075, 0.9864, 0.9964, 0.9916, 0.9225, 0.5511, 0.4856, 0.5499, 0.4886, 0.486, 0.9175, 0.8116, 0.5184, 0.5269, 0.9571, 0.9842]): _vg.add([_i], _w, 'REPLACE')
_vg = ob_large_herbivore_bone.vertex_groups.new(name='Foot RR')
for _i, _w in zip([343, 346, 348, 349, 360, 379, 380, 382, 384, 385, 394, 407, 408, 409, 410, 412, 413, 424, 443, 444, 445, 446, 447, 448, 449, 458, 471, 472, 473, 474, 475, 476, 477, 488, 489], [0.000899, 0.003524, 0.03897, 0.04372, 0.04031, 0.02161, 0.01543, 0.02567, 0.06462, 0.06612, 0.06394, 0.05094, 0.04198, 0.01907, 0.05328, 0.09056, 0.09729, 0.09027, 0.4677, 0.4231, 0.4875, 0.4712, 0.1466, 0.8753, 0.9885, 0.9013, 0.512, 0.4526, 0.4116, 0.4922, 0.2845, 0.9087, 0.9962, 0.9287, 0.9514]): _vg.add([_i], _w, 'REPLACE')
_vg = ob_large_herbivore_bone.vertex_groups.new(name='Foot RL')
for _i, _w in zip([351, 352, 353, 355, 356, 362, 387, 388, 389, 391, 392, 395, 414, 415, 416, 417, 418, 419, 420, 426, 450, 451, 452, 453, 454, 455, 456, 459, 478, 479, 480, 481, 482, 483, 484, 490, 491], [0.005272, 0.005286, 0.004683, 0.04471, 0.04207, 0.03999, 0.02865, 0.02726, 0.02696, 0.06671, 0.06594, 0.06407, 0.01777, 0.0556, 0.05464, 0.05397, 0.01536, 0.09803, 0.09266, 0.09072, 0.5504, 0.4944, 0.4848, 0.4733, 0.4912, 0.9897, 0.8966, 0.9236, 0.8026, 0.5238, 0.5274, 0.4854, 0.4285, 0.9961, 0.9207, 0.9707, 0.9699]): _vg.add([_i], _w, 'REPLACE')
_m = ob_large_herbivore_bone.modifiers.new('Armature', 'ARMATURE')
_m.object = ob_large_herbivore_bone_armeture

# ---- collection membership
col_collection_1.objects.link(ob_large_herbivore_bone_armeture)
col_collection_1.objects.link(ob_large_herbivore_bone)

# ---- scene / render settings (as saved in the file)
scene.frame_start = 1; scene.frame_end = 250; scene.frame_set(0)
scene.render.engine = 'BLENDER_EEVEE_NEXT'
scene.render.resolution_percentage = 50
scene.render.dither_intensity = 0.0
scene.cycles.use_denoising = False
scene.cycles.samples = 128
scene.cycles.sampling_pattern = 'TABULATED_SOBOL'
scene.cycles.light_sampling_threshold = 0.0
scene.cycles.use_adaptive_sampling = False
scene.cycles.use_light_tree = False
scene.cycles.blur_glossy = 0.0
scene.cycles.sample_clamp_indirect = 0.0
scene.view_settings.view_transform = 'Standard'
bpy.context.view_layer.update()

# ---- added for rendering (the .blend has no active camera and no usable light): camera, sun
cam_auto = bpy.data.cameras.new('AutoCamera')
cam_auto.lens = 50.0
cam_auto.sensor_width = 36.0
cam_auto.clip_end = 1000.0
ob_auto_camera = bpy.data.objects.new('AutoCamera', cam_auto)
scene.collection.objects.link(ob_auto_camera)
ob_auto_camera.location = (22.5475, -28.2751, 21.8971)
ob_auto_camera.rotation_euler = (1.09748, -7.21219e-08, 0.694738)
scene.camera = ob_auto_camera
light_auto_sun = bpy.data.lights.new('AutoSun', 'SUN')
light_auto_sun.energy = 3.0
light_auto_sun.angle = 0.0523599
ob_auto_sun = bpy.data.objects.new('AutoSun', light_auto_sun)
scene.collection.objects.link(ob_auto_sun)
ob_auto_sun.rotation_euler = (0.872665, 0.174533, 0.523599)
bpy.context.view_layer.update()
